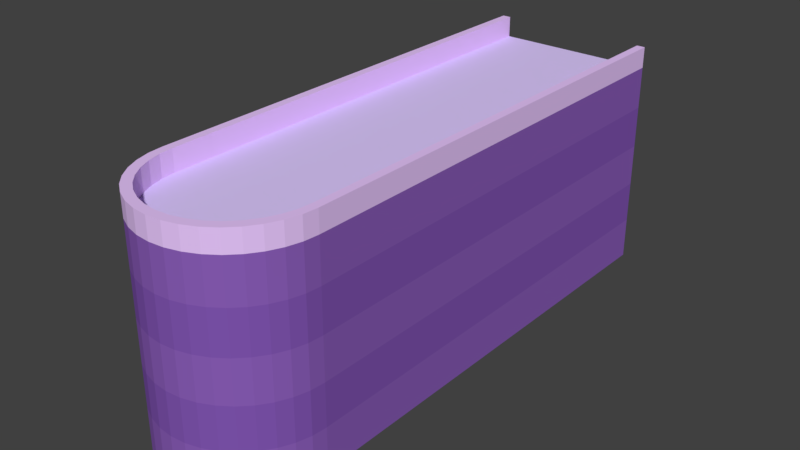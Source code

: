 # Source: Path.blend  (saved by Blender 2.79.0; exported with 4.5.12 LTS)
import bpy
from mathutils import Matrix  # noqa: F401  (used for matrix-valued properties, if any)

bpy.ops.wm.read_factory_settings(use_empty=True)
scene = bpy.context.scene
scene.name = 'Scene'

# ---- collections
col_collection_1 = bpy.data.collections.new('Collection 1'); scene.collection.children.link(col_collection_1)

# ---- materials (node trees are filled in below, after node groups)
mat_top = bpy.data.materials.new('Top')
mat_top.alpha_threshold = 0.0
mat_top.use_transparent_shadow = False
mat_top.diffuse_color = (0.8163, 0.5736, 0.9911, 1.0)
mat_top.roughness = 0.5
mat_top.specular_intensity = 0.0
mat_main1 = bpy.data.materials.new('Main1')
mat_main1.alpha_threshold = 0.0
mat_main1.use_transparent_shadow = False
mat_main1.diffuse_color = (0.2582, 0.1119, 0.4851, 1.0)
mat_main1.roughness = 0.5
mat_main1.specular_intensity = 0.0
mat_main1.line_color = (0.0, 0.0, 0.0, 1.0)
mat_main2 = bpy.data.materials.new('Main2')
mat_main2.alpha_threshold = 0.0
mat_main2.use_transparent_shadow = False
mat_main2.diffuse_color = (0.2232, 0.09306, 0.4508, 1.0)
mat_main2.roughness = 0.5
mat_main2.specular_intensity = 0.0
mat_main3 = bpy.data.materials.new('Main3')
mat_main3.alpha_threshold = 0.0
mat_main3.use_transparent_shadow = False
mat_main3.diffuse_color = (0.7361, 0.6008, 1.0, 1.0)
mat_main3.roughness = 0.5
mat_main3.specular_intensity = 0.0

# ---- material node trees

# ---- world
world_world = bpy.data.worlds.new('World'); scene.world = world_world
world_world.color = (0.05088, 0.05088, 0.05088)
world_world.use_sun_shadow = False
world_world.sun_shadow_jitter_overblur = 0.0
world_world.cycles.sampling_method = 'MANUAL'

# ---- meshes
me_cube_003 = bpy.data.meshes.new('Cube.003')
me_cube_003.from_pydata([(2.0, 10.0, 0.5), (2.0, -5.722e-06, 0.5), (-2.0, 3.815e-06, 0.5), (-2.0, 10.0, 0.5), (2.0, 10.0, 0.0), (2.0, -3.815e-06, 0.0), (-2.0, 3.815e-06, 0.0), (-2.0, 10.0, 0.0), (1.8, 10.0, 0.5), (1.8, -5.722e-06, 0.5), (-1.8, 3.815e-06, 0.5), (-1.8, 10.0, 0.5), (1.8, 10.0, 0.0), (1.8, -5.722e-06, 0.0), (-1.8, 3.815e-06, 0.0), (-1.8, 10.0, 0.0)], [], [(4, 0, 1, 5), (6, 2, 3, 7), (3, 2, 10, 11), (1, 0, 8, 9), (9, 8, 12, 13), (11, 10, 14, 15)])
me_cube_003.materials.append(mat_top)
me_cube_003.use_remesh_preserve_volume = False
me_cube_003.use_remesh_preserve_attributes = False
me_cube_003.use_mirror_vertex_groups = False
me_cube_003.update()
me_cube_002 = bpy.data.meshes.new('Cube.002')
me_cube_002.from_pydata([(2.0, -4.768e-07, 0.5), (-2.0, 0.0, 0.5), (2.0, -4.768e-07, 0.0), (-2.0, 9.537e-07, 0.0), (-1.192e-06, -3.0, 0.5), (2.0, -1.0, 0.5), (0.3473, -2.97, 0.5), (0.684, -2.879, 0.5), (1.0, -2.732, 0.5), (1.286, -2.532, 0.5), (1.532, -2.286, 0.5), (1.732, -2.0, 0.5), (1.879, -1.684, 0.5), (1.97, -1.347, 0.5), (-2.0, -1.0, 0.5), (-7.153e-07, -3.0, 0.5), (-1.97, -1.347, 0.5), (-1.879, -1.684, 0.5), (-1.732, -2.0, 0.5), (-1.532, -2.286, 0.5), (-1.286, -2.532, 0.5), (-1.0, -2.732, 0.5), (-0.684, -2.879, 0.5), (-0.3473, -2.97, 0.5), (-9.537e-07, -3.0, 0.0), (2.0, -1.0, 0.0), (0.3473, -2.97, 0.0), (0.684, -2.879, 0.0), (1.0, -2.732, 0.0), (1.286, -2.532, 0.0), (1.532, -2.286, 0.0), (1.732, -2.0, 0.0), (1.879, -1.684, 0.0), (1.97, -1.347, 0.0), (-2.0, -1.0, 0.0), (-4.768e-07, -3.0, 0.0), (-1.97, -1.347, 0.0), (-1.879, -1.684, 0.0), (-1.732, -2.0, 0.0), (-1.532, -2.286, 0.0), (-1.286, -2.532, 0.0), (-1.0, -2.732, 0.0), (-0.684, -2.879, 0.0), (-0.3473, -2.97, 0.0), (1.8, 0.001145, 0.5), (-1.8, 0.001146, 0.5), (-1.123e-06, -2.78, 0.5), (1.8, -0.9259, 0.5), (0.3126, -2.752, 0.5), (0.6156, -2.668, 0.5), (0.9, -2.531, 0.5), (1.157, -2.346, 0.5), (1.379, -2.118, 0.5), (1.559, -1.853, 0.5), (1.691, -1.56, 0.5), (1.773, -1.248, 0.5), (-1.8, -0.9259, 0.5), (-6.94e-07, -2.78, 0.5), (-1.773, -1.248, 0.5), (-1.691, -1.56, 0.5), (-1.559, -1.853, 0.5), (-1.379, -2.118, 0.5), (-1.157, -2.346, 0.5), (-0.9, -2.531, 0.5), (-0.6156, -2.668, 0.5), (-0.3126, -2.752, 0.5), (1.8, 0.001145, 0.0), (-1.8, 0.001146, 0.0), (-1.123e-06, -2.78, 0.0), (1.8, -0.9259, 0.0), (0.3126, -2.752, 0.0), (0.6156, -2.668, 0.0), (0.9, -2.531, 0.0), (1.157, -2.346, 0.0), (1.379, -2.118, 0.0), (1.559, -1.853, 0.0), (1.691, -1.56, 0.0), (1.773, -1.248, 0.0), (-1.8, -0.9259, 0.0), (-6.94e-07, -2.78, 0.0), (-1.773, -1.248, 0.0), (-1.691, -1.56, 0.0), (-1.559, -1.853, 0.0), (-1.379, -2.118, 0.0), (-1.157, -2.346, 0.0), (-0.9, -2.531, 0.0), (-0.6156, -2.668, 0.0), (-0.3126, -2.752, 0.0)], [], [(24, 4, 15, 35), (34, 14, 1, 3), (2, 0, 5, 25), (25, 5, 13, 33), (33, 13, 12, 32), (32, 12, 11, 31), (31, 11, 10, 30), (30, 10, 9, 29), (29, 9, 8, 28), (28, 8, 7, 27), (27, 7, 6, 26), (26, 6, 4, 24), (35, 15, 23, 43), (43, 23, 22, 42), (42, 22, 21, 41), (41, 21, 20, 40), (40, 20, 19, 39), (39, 19, 18, 38), (38, 18, 17, 37), (37, 17, 16, 36), (36, 16, 14, 34), (21, 22, 64, 63), (16, 17, 59, 58), (9, 10, 52, 51), (5, 0, 44, 47), (23, 15, 57, 65), (18, 19, 61, 60), (11, 12, 54, 53), (1, 14, 56, 45), (6, 7, 49, 48), (13, 5, 47, 55), (20, 21, 63, 62), (14, 16, 58, 56), (8, 9, 51, 50), (22, 23, 65, 64), (17, 18, 60, 59), (10, 11, 53, 52), (4, 6, 48, 46), (19, 20, 62, 61), (12, 13, 55, 54), (15, 4, 46, 57), (7, 8, 50, 49), (46, 48, 70, 68), (54, 55, 77, 76), (58, 59, 81, 80), (65, 57, 79, 87), (53, 54, 76, 75), (56, 58, 80, 78), (64, 65, 87, 86), (52, 53, 75, 74), (57, 46, 68, 79), (63, 64, 86, 85), (51, 52, 74, 73), (47, 44, 66, 69), (62, 63, 85, 84), (50, 51, 73, 72), (45, 56, 78, 67), (61, 62, 84, 83), (49, 50, 72, 71), (60, 61, 83, 82), (48, 49, 71, 70), (55, 47, 69, 77), (59, 60, 82, 81)])
me_cube_002.materials.append(mat_top)
me_cube_002.use_remesh_preserve_volume = False
me_cube_002.use_remesh_preserve_attributes = False
me_cube_002.use_mirror_vertex_groups = False
me_cube_002.update()
me_cube_001 = bpy.data.meshes.new('Cube.001')
me_cube_001.from_pydata([(2.0, 0.0, -4.0), (-2.0, 9.537e-07, -4.0), (2.0, -4.768e-07, 0.0), (-2.0, 0.0, 0.0), (2.0, 0.0, -3.0), (2.0, 0.0, -2.0), (2.0, -4.768e-07, -1.0), (-2.0, 9.537e-07, -3.0), (-2.0, 9.537e-07, -2.0), (-2.0, 9.537e-07, -1.0), (2.0, 0.0, -5.0), (-2.0, 9.537e-07, -5.0), (0.0, -3.0, -4.0), (2.0, -1.0, -4.0), (0.3473, -2.97, -4.0), (0.684, -2.879, -4.0), (1.0, -2.732, -4.0), (1.286, -2.532, -4.0), (1.532, -2.286, -4.0), (1.732, -2.0, -4.0), (1.879, -1.684, -4.0), (1.97, -1.347, -4.0), (-2.0, -1.0, -4.0), (-2.384e-07, -3.0, -4.0), (-1.97, -1.347, -4.0), (-1.879, -1.684, -4.0), (-1.732, -2.0, -4.0), (-1.532, -2.286, -4.0), (-1.286, -2.532, -4.0), (-1.0, -2.732, -4.0), (-0.684, -2.879, -4.0), (-0.3473, -2.97, -4.0), (-1.192e-06, -3.0, 0.0), (2.0, -1.0, 0.0), (0.3473, -2.97, 0.0), (0.684, -2.879, 0.0), (1.0, -2.732, 0.0), (1.286, -2.532, 0.0), (1.532, -2.286, 0.0), (1.732, -2.0, 0.0), (1.879, -1.684, 0.0), (1.97, -1.347, 0.0), (-2.0, -1.0, 0.0), (-7.153e-07, -3.0, 0.0), (-1.97, -1.347, 0.0), (-1.879, -1.684, 0.0), (-1.732, -2.0, 0.0), (-1.532, -2.286, 0.0), (-1.286, -2.532, 0.0), (-1.0, -2.732, 0.0), (-0.684, -2.879, 0.0), (-0.3473, -2.97, 0.0), (2.0, -1.0, -3.0), (-2.384e-07, -3.0, -3.0), (1.97, -1.347, -3.0), (1.879, -1.684, -3.0), (1.732, -2.0, -3.0), (1.532, -2.286, -3.0), (1.286, -2.532, -3.0), (1.0, -2.732, -3.0), (0.684, -2.879, -3.0), (0.3473, -2.97, -3.0), (2.0, -1.0, -2.0), (-5.96e-07, -3.0, -2.0), (1.97, -1.347, -2.0), (1.879, -1.684, -2.0), (1.732, -2.0, -2.0), (1.532, -2.286, -2.0), (1.286, -2.532, -2.0), (1.0, -2.732, -2.0), (0.684, -2.879, -2.0), (0.3473, -2.97, -2.0), (-9.537e-07, -3.0, -1.0), (2.0, -1.0, -1.0), (0.3473, -2.97, -1.0), (0.684, -2.879, -1.0), (1.0, -2.732, -1.0), (1.286, -2.532, -1.0), (1.532, -2.286, -1.0), (1.732, -2.0, -1.0), (1.879, -1.684, -1.0), (1.97, -1.347, -1.0), (-4.768e-07, -3.0, -3.0), (-2.0, -1.0, -3.0), (-0.3473, -2.97, -3.0), (-0.684, -2.879, -3.0), (-1.0, -2.732, -3.0), (-1.286, -2.532, -3.0), (-1.532, -2.286, -3.0), (-1.732, -2.0, -3.0), (-1.879, -1.684, -3.0), (-1.97, -1.347, -3.0), (-4.768e-07, -3.0, -2.0), (-2.0, -1.0, -2.0), (-0.3473, -2.97, -2.0), (-0.684, -2.879, -2.0), (-1.0, -2.732, -2.0), (-1.286, -2.532, -2.0), (-1.532, -2.286, -2.0), (-1.732, -2.0, -2.0), (-1.879, -1.684, -2.0), (-1.97, -1.347, -2.0), (-2.0, -1.0, -1.0), (-4.768e-07, -3.0, -1.0), (-1.97, -1.347, -1.0), (-1.879, -1.684, -1.0), (-1.732, -2.0, -1.0), (-1.532, -2.286, -1.0), (-1.286, -2.532, -1.0), (-1.0, -2.732, -1.0), (-0.684, -2.879, -1.0), (-0.3473, -2.97, -1.0), (2.0, -1.0, -5.0), (0.0, -3.0, -5.0), (1.97, -1.347, -5.0), (1.879, -1.684, -5.0), (1.732, -2.0, -5.0), (1.532, -2.286, -5.0), (1.286, -2.532, -5.0), (1.0, -2.732, -5.0), (0.684, -2.879, -5.0), (0.3473, -2.97, -5.0), (-2.384e-07, -3.0, -5.0), (-2.0, -1.0, -5.0), (-0.3473, -2.97, -5.0), (-0.684, -2.879, -5.0), (-1.0, -2.732, -5.0), (-1.286, -2.532, -5.0), (-1.532, -2.286, -5.0), (-1.732, -2.0, -5.0), (-1.879, -1.684, -5.0), (-1.97, -1.347, -5.0)], [], [(72, 32, 43, 103), (102, 42, 3, 9), (2, 3, 42, 44, 45, 46, 47, 48, 49, 50, 51, 43, 32, 34, 35, 36, 37, 38, 39, 40, 41, 33), (6, 2, 33, 73), (4, 5, 62, 52), (4, 0, 1, 7), (2, 6, 9, 3), (6, 5, 8, 9), (5, 4, 7, 8), (22, 1, 11, 123), (93, 102, 9, 8), (10, 112, 114, 115, 116, 117, 118, 119, 120, 121, 113, 122, 124, 125, 126, 127, 128, 129, 130, 131, 123, 11), (22, 83, 7, 1), (5, 6, 73, 62), (83, 93, 8, 7), (12, 23, 122, 113), (53, 63, 92, 82), (63, 72, 103, 92), (12, 53, 82, 23), (1, 0, 10, 11), (0, 4, 52, 13), (73, 33, 41, 81), (81, 41, 40, 80), (80, 40, 39, 79), (79, 39, 38, 78), (78, 38, 37, 77), (77, 37, 36, 76), (76, 36, 35, 75), (75, 35, 34, 74), (74, 34, 32, 72), (103, 43, 51, 111), (111, 51, 50, 110), (110, 50, 49, 109), (109, 49, 48, 108), (108, 48, 47, 107), (107, 47, 46, 106), (106, 46, 45, 105), (105, 45, 44, 104), (104, 44, 42, 102), (13, 52, 54, 21), (21, 54, 55, 20), (20, 55, 56, 19), (19, 56, 57, 18), (18, 57, 58, 17), (17, 58, 59, 16), (16, 59, 60, 15), (15, 60, 61, 14), (14, 61, 53, 12), (52, 62, 64, 54), (54, 64, 65, 55), (55, 65, 66, 56), (56, 66, 67, 57), (57, 67, 68, 58), (58, 68, 69, 59), (59, 69, 70, 60), (60, 70, 71, 61), (61, 71, 63, 53), (62, 73, 81, 64), (64, 81, 80, 65), (65, 80, 79, 66), (66, 79, 78, 67), (67, 78, 77, 68), (68, 77, 76, 69), (69, 76, 75, 70), (70, 75, 74, 71), (71, 74, 72, 63), (23, 82, 84, 31), (31, 84, 85, 30), (30, 85, 86, 29), (29, 86, 87, 28), (28, 87, 88, 27), (27, 88, 89, 26), (26, 89, 90, 25), (25, 90, 91, 24), (24, 91, 83, 22), (82, 92, 94, 84), (84, 94, 95, 85), (85, 95, 96, 86), (86, 96, 97, 87), (87, 97, 98, 88), (88, 98, 99, 89), (89, 99, 100, 90), (90, 100, 101, 91), (91, 101, 93, 83), (92, 103, 111, 94), (94, 111, 110, 95), (95, 110, 109, 96), (96, 109, 108, 97), (97, 108, 107, 98), (98, 107, 106, 99), (99, 106, 105, 100), (100, 105, 104, 101), (101, 104, 102, 93), (122, 23, 31, 124), (124, 31, 30, 125), (125, 30, 29, 126), (126, 29, 28, 127), (127, 28, 27, 128), (128, 27, 26, 129), (129, 26, 25, 130), (130, 25, 24, 131), (131, 24, 22, 123), (112, 13, 21, 114), (114, 21, 20, 115), (115, 20, 19, 116), (116, 19, 18, 117), (117, 18, 17, 118), (118, 17, 16, 119), (119, 16, 15, 120), (120, 15, 14, 121), (121, 14, 12, 113), (0, 13, 112, 10)])
me_cube_001.polygons.foreach_set('material_index', [0, 0, 2, 0, 0, 1, 0, 1, 0, 0, 1, 1, 1, 1, 0, 0, 0, 1, 1, 0, 1, 0, 0, 0, 0, 0, 0, 0, 0, 0, 0, 0, 0, 0, 0, 0, 0, 0, 0, 1, 1, 1, 1, 1, 1, 1, 1, 1, 0, 0, 0, 0, 0, 0, 0, 0, 0, 1, 1, 1, 1, 1, 1, 1, 1, 1, 1, 1, 1, 1, 1, 1, 1, 1, 1, 0, 0, 0, 0, 0, 0, 0, 0, 0, 1, 1, 1, 1, 1, 1, 1, 1, 1, 0, 0, 0, 0, 0, 0, 0, 0, 0, 0, 0, 0, 0, 0, 0, 0, 0, 0, 0])
me_cube_001.materials.append(mat_main1)
me_cube_001.materials.append(mat_main2)
me_cube_001.materials.append(mat_main3)
me_cube_001.use_remesh_preserve_volume = False
me_cube_001.use_remesh_preserve_attributes = False
me_cube_001.use_mirror_vertex_groups = False
me_cube_001.update()
me_cube = bpy.data.meshes.new('Cube')
me_cube.from_pydata([(2.0, 10.0, -4.0), (2.0, 0.0, -4.0), (-2.0, 1.907e-06, -4.0), (-2.0, 10.0, -4.0), (2.0, 10.0, 0.0), (2.0, -5.722e-06, 0.0), (-2.0, 3.815e-06, 0.0), (-2.0, 10.0, 0.0), (2.0, 10.0, -3.0), (2.0, 10.0, -2.0), (2.0, 10.0, -1.0), (2.0, -1.907e-06, -3.0), (2.0, -2.861e-06, -2.0), (2.0, -3.815e-06, -1.0), (-2.0, 1.907e-06, -3.0), (-2.0, 2.861e-06, -2.0), (-2.0, 3.815e-06, -1.0), (-2.0, 10.0, -3.0), (-2.0, 10.0, -2.0), (-2.0, 10.0, -1.0), (2.0, 10.0, -5.0), (2.0, 0.0, -5.0), (-2.0, 10.0, -5.0), (-2.0, 1.907e-06, -5.0)], [], [(2, 3, 22, 23), (4, 7, 6, 5), (10, 4, 5, 13), (13, 5, 6, 16), (16, 6, 7, 19), (8, 0, 3, 17), (4, 10, 19, 7), (10, 9, 18, 19), (9, 8, 17, 18), (2, 14, 17, 3), (14, 15, 18, 17), (15, 16, 19, 18), (1, 11, 14, 2), (11, 12, 15, 14), (12, 13, 16, 15), (0, 8, 11, 1), (8, 9, 12, 11), (9, 10, 13, 12), (20, 21, 23, 22), (1, 2, 23, 21), (3, 0, 20, 22), (0, 1, 21, 20)])
me_cube.polygons.foreach_set('material_index', [0, 2, 0, 0, 0, 1, 0, 1, 0, 1, 0, 1, 1, 0, 1, 1, 0, 1, 1, 0, 0, 0])
me_cube.materials.append(mat_main1)
me_cube.materials.append(mat_main2)
me_cube.materials.append(mat_main3)
me_cube.use_remesh_preserve_volume = False
me_cube.use_remesh_preserve_attributes = False
me_cube.use_mirror_vertex_groups = False
me_cube.update()

# ---- objects
ob_cube_003 = bpy.data.objects.new('Cube.003', me_cube_003)
ob_cube_002 = bpy.data.objects.new('Cube.002', me_cube_002)
ob_cube_001 = bpy.data.objects.new('Cube.001', me_cube_001)
ob_cube = bpy.data.objects.new('Cube', me_cube)

# ---- transforms, parenting, visibility, modifiers, constraints
ob_cube_003.location = (0.0, 0.0, 0.0)
ob_cube_003.lock_rotations_4d = False
ob_cube_003.empty_display_type = 'ARROWS'
ob_cube_003.lineart.crease_threshold = 0.0
ob_cube_002.location = (0.0, 0.0, 0.0)
ob_cube_002.lock_rotations_4d = False
ob_cube_002.empty_display_type = 'ARROWS'
ob_cube_002.lineart.crease_threshold = 0.0
ob_cube_001.location = (0.0, 0.0, 0.0)
ob_cube_001.lock_rotations_4d = False
ob_cube_001.empty_display_type = 'ARROWS'
ob_cube_001.lineart.crease_threshold = 0.0
ob_cube.location = (0.0, 0.0, 0.0)
ob_cube.lock_rotations_4d = False
ob_cube.empty_display_type = 'ARROWS'
ob_cube.lineart.crease_threshold = 0.0

# ---- collection membership
col_collection_1.objects.link(ob_cube_003)
col_collection_1.objects.link(ob_cube_002)
col_collection_1.objects.link(ob_cube_001)
col_collection_1.objects.link(ob_cube)

# ---- scene / render settings (as saved in the file)
scene.frame_start = 1; scene.frame_end = 250; scene.frame_set(1)
scene.render.engine = 'BLENDER_EEVEE_NEXT'
scene.render.resolution_percentage = 50
scene.render.dither_intensity = 0.0
scene.cycles.use_denoising = False
scene.cycles.samples = 128
scene.cycles.sampling_pattern = 'TABULATED_SOBOL'
scene.cycles.use_adaptive_sampling = False
scene.cycles.use_light_tree = False
scene.cycles.blur_glossy = 0.0
scene.cycles.sample_clamp_indirect = 0.0
scene.view_settings.view_transform = 'Standard'
bpy.context.view_layer.update()

# ---- added for rendering (the .blend has no active camera and no usable light): camera, sun
cam_auto = bpy.data.cameras.new('AutoCamera')
cam_auto.lens = 50.0
cam_auto.sensor_width = 36.0
cam_auto.clip_end = 1000.0
ob_auto_camera = bpy.data.objects.new('AutoCamera', cam_auto)
scene.collection.objects.link(ob_auto_camera)
ob_auto_camera.location = (13.5743, -12.7892, 8.60948)
ob_auto_camera.rotation_euler = (1.09748, -7.21219e-08, 0.694738)
scene.camera = ob_auto_camera
light_auto_sun = bpy.data.lights.new('AutoSun', 'SUN')
light_auto_sun.energy = 3.0
light_auto_sun.angle = 0.0523599
ob_auto_sun = bpy.data.objects.new('AutoSun', light_auto_sun)
scene.collection.objects.link(ob_auto_sun)
ob_auto_sun.rotation_euler = (0.872665, 0.174533, 0.523599)
bpy.context.view_layer.update()
